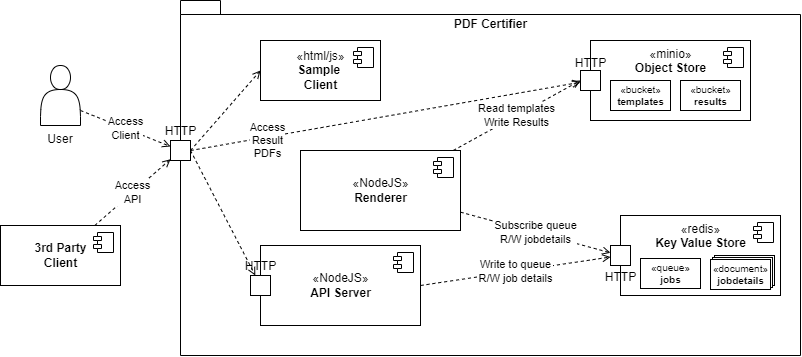

The diagram above was exported from draw.io. Its source (the exported page's mxGraphModel, read from the mxfile embedded in the PNG):
<mxGraphModel dx="981" dy="626" grid="1" gridSize="10" guides="1" tooltips="1" connect="1" arrows="1" fold="1" page="1" pageScale="1" pageWidth="827" pageHeight="1169" math="0" shadow="0">
  <root>
    <mxCell id="0" />
    <mxCell id="1" parent="0" />
    <mxCell id="eAfWEB9pLH3DkJY_7FvB-4" value="PDF Certifier" style="shape=folder;fontStyle=1;spacingTop=10;tabWidth=40;tabHeight=14;tabPosition=left;html=1;verticalAlign=top;fillColor=none;container=1;dropTarget=1;collapsible=0;recursiveResize=0;" vertex="1" parent="1">
      <mxGeometry x="190" y="205" width="620" height="355" as="geometry" />
    </mxCell>
    <mxCell id="eAfWEB9pLH3DkJY_7FvB-9" style="edgeStyle=none;rounded=0;orthogonalLoop=1;jettySize=auto;html=1;exitX=1;exitY=0.5;exitDx=0;exitDy=0;dashed=1;endArrow=open;endFill=0;" edge="1" parent="eAfWEB9pLH3DkJY_7FvB-4" source="eAfWEB9pLH3DkJY_7FvB-7" target="mgLijYNDGCl1ac-9lHS6-3">
      <mxGeometry relative="1" as="geometry" />
    </mxCell>
    <mxCell id="eAfWEB9pLH3DkJY_7FvB-10" value="Access&lt;br&gt;Result&lt;br&gt;PDFs" style="edgeStyle=none;rounded=0;orthogonalLoop=1;jettySize=auto;html=1;exitX=1;exitY=0.5;exitDx=0;exitDy=0;dashed=1;endArrow=open;endFill=0;" edge="1" parent="eAfWEB9pLH3DkJY_7FvB-4" source="eAfWEB9pLH3DkJY_7FvB-7" target="mgLijYNDGCl1ac-9lHS6-6">
      <mxGeometry x="-0.6109" y="-3" relative="1" as="geometry">
        <mxPoint x="430" y="-20" as="targetPoint" />
        <mxPoint as="offset" />
      </mxGeometry>
    </mxCell>
    <mxCell id="eAfWEB9pLH3DkJY_7FvB-7" value="HTTP" style="html=1;labelPosition=center;verticalLabelPosition=top;align=center;verticalAlign=bottom;" vertex="1" parent="eAfWEB9pLH3DkJY_7FvB-4">
      <mxGeometry x="-10" y="140" width="20" height="20" as="geometry" />
    </mxCell>
    <mxCell id="mgLijYNDGCl1ac-9lHS6-1" value="«NodeJS»&lt;br&gt;&lt;b&gt;API Server&lt;/b&gt;" style="html=1;dropTarget=1;container=1;collapsible=0;recursiveResize=0;" parent="eAfWEB9pLH3DkJY_7FvB-4" vertex="1">
      <mxGeometry x="80" y="245" width="160" height="80" as="geometry" />
    </mxCell>
    <mxCell id="mgLijYNDGCl1ac-9lHS6-2" value="" style="shape=module;jettyWidth=8;jettyHeight=4;" parent="mgLijYNDGCl1ac-9lHS6-1" vertex="1">
      <mxGeometry x="1" width="20" height="20" relative="1" as="geometry">
        <mxPoint x="-27" y="7" as="offset" />
      </mxGeometry>
    </mxCell>
    <mxCell id="mgLijYNDGCl1ac-9lHS6-3" value="HTTP" style="html=1;labelPosition=center;verticalLabelPosition=top;align=center;verticalAlign=bottom;" parent="mgLijYNDGCl1ac-9lHS6-1" vertex="1">
      <mxGeometry x="-10" y="30" width="20" height="20" as="geometry" />
    </mxCell>
    <mxCell id="mgLijYNDGCl1ac-9lHS6-4" value="«minio»&lt;br&gt;&lt;b&gt;Object Store&lt;/b&gt;" style="html=1;dropTarget=1;container=1;collapsible=0;recursiveResize=0;verticalAlign=top;" parent="eAfWEB9pLH3DkJY_7FvB-4" vertex="1">
      <mxGeometry x="410" y="40" width="160" height="80" as="geometry" />
    </mxCell>
    <mxCell id="mgLijYNDGCl1ac-9lHS6-5" value="" style="shape=module;jettyWidth=8;jettyHeight=4;" parent="mgLijYNDGCl1ac-9lHS6-4" vertex="1">
      <mxGeometry x="1" width="20" height="20" relative="1" as="geometry">
        <mxPoint x="-27" y="7" as="offset" />
      </mxGeometry>
    </mxCell>
    <mxCell id="mgLijYNDGCl1ac-9lHS6-8" value="«bucket»&lt;br style=&quot;font-size: 10px;&quot;&gt;&lt;b style=&quot;font-size: 10px;&quot;&gt;templates&lt;/b&gt;" style="html=1;fontSize=10;" parent="mgLijYNDGCl1ac-9lHS6-4" vertex="1">
      <mxGeometry x="20" y="40" width="60" height="30" as="geometry" />
    </mxCell>
    <mxCell id="mgLijYNDGCl1ac-9lHS6-24" value="«bucket»&lt;br style=&quot;font-size: 10px;&quot;&gt;&lt;b style=&quot;font-size: 10px;&quot;&gt;results&lt;/b&gt;" style="html=1;fontSize=10;" parent="mgLijYNDGCl1ac-9lHS6-4" vertex="1">
      <mxGeometry x="90" y="40" width="60" height="30" as="geometry" />
    </mxCell>
    <mxCell id="mgLijYNDGCl1ac-9lHS6-6" value="HTTP" style="html=1;labelPosition=center;verticalLabelPosition=top;align=center;verticalAlign=bottom;spacing=0;" parent="mgLijYNDGCl1ac-9lHS6-4" vertex="1">
      <mxGeometry x="-10" y="30" width="20" height="20" as="geometry" />
    </mxCell>
    <mxCell id="eAfWEB9pLH3DkJY_7FvB-1" value="Read templates&lt;br&gt;Write Results" style="rounded=0;orthogonalLoop=1;jettySize=auto;html=1;entryX=0;entryY=0.5;entryDx=0;entryDy=0;dashed=1;endArrow=open;endFill=0;" edge="1" parent="eAfWEB9pLH3DkJY_7FvB-4" source="mgLijYNDGCl1ac-9lHS6-13" target="mgLijYNDGCl1ac-9lHS6-6">
      <mxGeometry relative="1" as="geometry" />
    </mxCell>
    <mxCell id="mgLijYNDGCl1ac-9lHS6-13" value="«NodeJS»&lt;br&gt;&lt;b&gt;Renderer&lt;/b&gt;" style="html=1;dropTarget=1;container=1;collapsible=0;recursiveResize=0;" parent="eAfWEB9pLH3DkJY_7FvB-4" vertex="1">
      <mxGeometry x="120" y="150" width="160" height="80" as="geometry" />
    </mxCell>
    <mxCell id="mgLijYNDGCl1ac-9lHS6-14" value="" style="shape=module;jettyWidth=8;jettyHeight=4;" parent="mgLijYNDGCl1ac-9lHS6-13" vertex="1">
      <mxGeometry x="1" width="20" height="20" relative="1" as="geometry">
        <mxPoint x="-27" y="7" as="offset" />
      </mxGeometry>
    </mxCell>
    <mxCell id="mgLijYNDGCl1ac-9lHS6-16" value="«redis»&lt;br&gt;&lt;b&gt;Key Value Store&lt;/b&gt;" style="html=1;dropTarget=1;container=1;collapsible=0;recursiveResize=0;verticalAlign=top;" parent="eAfWEB9pLH3DkJY_7FvB-4" vertex="1">
      <mxGeometry x="440" y="215" width="160" height="80" as="geometry" />
    </mxCell>
    <mxCell id="mgLijYNDGCl1ac-9lHS6-17" value="" style="shape=module;jettyWidth=8;jettyHeight=4;" parent="mgLijYNDGCl1ac-9lHS6-16" vertex="1">
      <mxGeometry x="1" width="20" height="20" relative="1" as="geometry">
        <mxPoint x="-27" y="7" as="offset" />
      </mxGeometry>
    </mxCell>
    <mxCell id="mgLijYNDGCl1ac-9lHS6-18" value="HTTP" style="html=1;labelPosition=center;verticalLabelPosition=bottom;align=center;verticalAlign=top;spacing=0;" parent="mgLijYNDGCl1ac-9lHS6-16" vertex="1">
      <mxGeometry x="-10" y="30" width="20" height="20" as="geometry" />
    </mxCell>
    <mxCell id="mgLijYNDGCl1ac-9lHS6-19" value="«queue»&lt;br style=&quot;font-size: 10px;&quot;&gt;&lt;b style=&quot;font-size: 10px;&quot;&gt;jobs&lt;/b&gt;" style="html=1;fontSize=10;" parent="mgLijYNDGCl1ac-9lHS6-16" vertex="1">
      <mxGeometry x="20" y="43" width="60" height="30" as="geometry" />
    </mxCell>
    <mxCell id="mgLijYNDGCl1ac-9lHS6-20" value="" style="group" parent="mgLijYNDGCl1ac-9lHS6-16" vertex="1" connectable="0">
      <mxGeometry x="90" y="40" width="64" height="34" as="geometry" />
    </mxCell>
    <mxCell id="mgLijYNDGCl1ac-9lHS6-21" value="" style="html=1;fontSize=10;" parent="mgLijYNDGCl1ac-9lHS6-20" vertex="1">
      <mxGeometry x="4" width="60" height="30" as="geometry" />
    </mxCell>
    <mxCell id="mgLijYNDGCl1ac-9lHS6-22" value="" style="html=1;fontSize=10;" parent="mgLijYNDGCl1ac-9lHS6-20" vertex="1">
      <mxGeometry x="2" y="2" width="60" height="30" as="geometry" />
    </mxCell>
    <mxCell id="mgLijYNDGCl1ac-9lHS6-23" value="«document»&lt;br style=&quot;font-size: 10px;&quot;&gt;&lt;b style=&quot;font-size: 10px;&quot;&gt;jobdetails&lt;/b&gt;" style="html=1;fontSize=10;" parent="mgLijYNDGCl1ac-9lHS6-20" vertex="1">
      <mxGeometry y="4" width="60" height="30" as="geometry" />
    </mxCell>
    <mxCell id="eAfWEB9pLH3DkJY_7FvB-3" value="Write to queue&lt;br&gt;R/W job details" style="edgeStyle=none;rounded=0;orthogonalLoop=1;jettySize=auto;html=1;exitX=1;exitY=0.5;exitDx=0;exitDy=0;dashed=1;endArrow=open;endFill=0;" edge="1" parent="eAfWEB9pLH3DkJY_7FvB-4" source="mgLijYNDGCl1ac-9lHS6-1" target="mgLijYNDGCl1ac-9lHS6-18">
      <mxGeometry relative="1" as="geometry" />
    </mxCell>
    <mxCell id="eAfWEB9pLH3DkJY_7FvB-2" value="Subscribe queue&lt;br&gt;R/W jobdetails" style="edgeStyle=none;rounded=0;orthogonalLoop=1;jettySize=auto;html=1;dashed=1;endArrow=open;endFill=0;" edge="1" parent="eAfWEB9pLH3DkJY_7FvB-4" source="mgLijYNDGCl1ac-9lHS6-13" target="mgLijYNDGCl1ac-9lHS6-18">
      <mxGeometry relative="1" as="geometry" />
    </mxCell>
    <mxCell id="eAfWEB9pLH3DkJY_7FvB-5" value="«html/js»&lt;br&gt;&lt;b&gt;Sample &lt;br&gt;Client&lt;/b&gt;" style="html=1;dropTarget=1;container=1;collapsible=0;recursiveResize=0;" vertex="1" parent="eAfWEB9pLH3DkJY_7FvB-4">
      <mxGeometry x="80" y="40" width="120" height="60" as="geometry" />
    </mxCell>
    <mxCell id="eAfWEB9pLH3DkJY_7FvB-6" value="" style="shape=module;jettyWidth=8;jettyHeight=4;" vertex="1" parent="eAfWEB9pLH3DkJY_7FvB-5">
      <mxGeometry x="1" width="20" height="20" relative="1" as="geometry">
        <mxPoint x="-27" y="7" as="offset" />
      </mxGeometry>
    </mxCell>
    <mxCell id="eAfWEB9pLH3DkJY_7FvB-8" style="edgeStyle=none;rounded=0;orthogonalLoop=1;jettySize=auto;html=1;entryX=0;entryY=0.5;entryDx=0;entryDy=0;dashed=1;endArrow=open;endFill=0;exitX=1;exitY=0.5;exitDx=0;exitDy=0;" edge="1" parent="eAfWEB9pLH3DkJY_7FvB-4" source="eAfWEB9pLH3DkJY_7FvB-7" target="eAfWEB9pLH3DkJY_7FvB-5">
      <mxGeometry relative="1" as="geometry">
        <mxPoint x="14" y="150" as="sourcePoint" />
      </mxGeometry>
    </mxCell>
    <mxCell id="eAfWEB9pLH3DkJY_7FvB-13" value="Access&lt;br&gt;Client" style="edgeStyle=none;rounded=0;orthogonalLoop=1;jettySize=auto;html=1;exitX=1;exitY=0.75;exitDx=0;exitDy=0;dashed=1;endArrow=open;endFill=0;" edge="1" parent="1" source="eAfWEB9pLH3DkJY_7FvB-12" target="eAfWEB9pLH3DkJY_7FvB-7">
      <mxGeometry relative="1" as="geometry" />
    </mxCell>
    <mxCell id="eAfWEB9pLH3DkJY_7FvB-12" value="User" style="shape=actor;whiteSpace=wrap;html=1;fillColor=none;labelPosition=center;verticalLabelPosition=bottom;align=center;verticalAlign=top;" vertex="1" parent="1">
      <mxGeometry x="50" y="270" width="40" height="60" as="geometry" />
    </mxCell>
    <mxCell id="eAfWEB9pLH3DkJY_7FvB-19" value="Access&lt;br&gt;API" style="edgeStyle=none;rounded=0;orthogonalLoop=1;jettySize=auto;html=1;dashed=1;endArrow=open;endFill=0;" edge="1" parent="1" source="eAfWEB9pLH3DkJY_7FvB-17" target="eAfWEB9pLH3DkJY_7FvB-7">
      <mxGeometry relative="1" as="geometry" />
    </mxCell>
    <mxCell id="eAfWEB9pLH3DkJY_7FvB-17" value="&lt;b&gt;3rd Party&lt;br&gt;Client&lt;/b&gt;" style="html=1;dropTarget=1;container=1;collapsible=0;recursiveResize=0;" vertex="1" parent="1">
      <mxGeometry x="10" y="430" width="120" height="60" as="geometry" />
    </mxCell>
    <mxCell id="eAfWEB9pLH3DkJY_7FvB-18" value="" style="shape=module;jettyWidth=8;jettyHeight=4;" vertex="1" parent="eAfWEB9pLH3DkJY_7FvB-17">
      <mxGeometry x="1" width="20" height="20" relative="1" as="geometry">
        <mxPoint x="-27" y="7" as="offset" />
      </mxGeometry>
    </mxCell>
  </root>
</mxGraphModel>